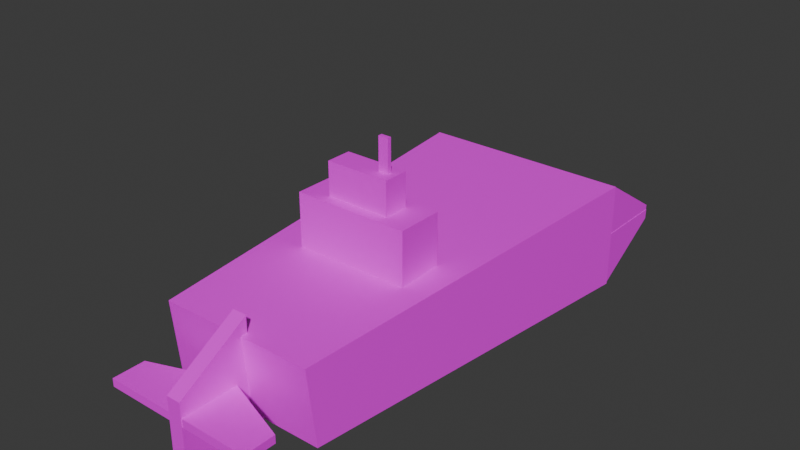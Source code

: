 # Source: Cube_d8.blend  (saved by Blender 4.2.66; exported with 4.5.12 LTS)
import bpy
from mathutils import Matrix  # noqa: F401  (used for matrix-valued properties, if any)

bpy.ops.wm.read_factory_settings(use_empty=True)
scene = bpy.context.scene
scene.name = 'Scene'

# ---- collections
col_collection = bpy.data.collections.new('Collection'); scene.collection.children.link(col_collection)

# ---- images (referenced by path relative to the original .blend; pixels are not part of the script)
import os
ASSET_DIR = os.environ.get("B2B_ASSET_DIR", "")  # directory of the original .blend (textures are referenced by path, not embedded)
HERE = os.path.dirname(os.path.abspath(__file__))  # packed textures are extracted next to this script under _unpacked/

def load_image(name, relpath, width, height, colorspace="sRGB"):
    """Load a texture the original file referenced (path relative to the .blend, or extracted next to this script)."""
    p = next((c for c in (os.path.join(HERE, relpath), os.path.join(ASSET_DIR, relpath)) if relpath and os.path.exists(c)), "")
    if p:
        img = bpy.data.images.load(p, check_existing=True)
        img.name = name
    else:  # same state as the original file: an image datablock whose file is absent (Cycles renders it pink)
        img = bpy.data.images.new(name, width, height)
        img.source = "FILE"
        img.filepath = "//" + (relpath or name)
    img.colorspace_settings.name = colorspace
    return img
img_diffusecolor_texture_014 = load_image('DiffuseColor_Texture.014', 'sub 1 texture.png', 1024, 1024, 'sRGB')
img_diffusecolor_texture_015 = load_image('DiffuseColor_Texture.015', 'sub 1 texture.png', 1024, 1024, 'Non-Color')

# ---- materials (node trees are filled in below, after node groups)
mat_sub_1_texture = bpy.data.materials.new('sub_1_texture')
mat_sub_1_texture.surface_render_method = 'BLENDED'
mat_sub_1_texture.blend_method = 'BLEND'
mat_sub_1_texture.use_transparency_overlap = False
mat_sub_1_texture.show_transparent_back = False
mat_sub_1_texture.diffuse_color = (1.0, 1.0, 1.0, 1.0)
mat_sub_1_texture.roughness = 0.5528

# ---- material node trees
mat_sub_1_texture.use_nodes = True; mat_sub_1_texture.node_tree.nodes.clear()
_N = mat_sub_1_texture.node_tree.nodes; _L = mat_sub_1_texture.node_tree.links
n0 = _N.new('ShaderNodeBsdfPrincipled'); n0.name = 'Principled BSDF'; n0.location = (10, 300)
n0.inputs[2].default_value = 0.5528
n0.inputs[27].default_value = (0.0, 0.0, 0.0, 1.0)
n0.inputs[28].default_value = 1.0
n1 = _N.new('ShaderNodeOutputMaterial'); n1.name = 'Material Output'; n1.location = (300, 300)
n2 = _N.new('ShaderNodeNormalMap'); n2.name = 'Normal Map'; n2.location = (-300, -300)
n2.label = 'Normal/Map'
n2.inputs[0].default_value = 0.0
n3 = _N.new('ShaderNodeTexImage'); n3.name = 'Image Texture'; n3.location = (-300, 600)
n3.image = img_diffusecolor_texture_014
n4 = _N.new('ShaderNodeTexImage'); n4.name = 'Image Texture.001'; n4.location = (-300, 0)
n4.image = img_diffusecolor_texture_015
_L.new(n0.outputs[0], n1.inputs[0])
_L.new(n2.outputs[0], n0.inputs[5])
_L.new(n3.outputs[0], n0.inputs[0])
_L.new(n4.outputs[1], n0.inputs[4])
n1.is_active_output = True

# ---- world
world_world = bpy.data.worlds.new('World'); scene.world = world_world
world_world.use_nodes = True; world_world.node_tree.nodes.clear()
_N = world_world.node_tree.nodes; _L = world_world.node_tree.links
n0 = _N.new('ShaderNodeOutputWorld'); n0.name = 'World Output'; n0.location = (300, 300)
n1 = _N.new('ShaderNodeBackground'); n1.name = 'Background'; n1.location = (10, 300)
n1.inputs[0].default_value = (0.05088, 0.05088, 0.05088, 1.0)
_L.new(n1.outputs[0], n0.inputs[0])
n0.is_active_output = True
world_world.color = (0.05088, 0.05088, 0.05088)
world_world.sun_shadow_jitter_overblur = 0.0

# ---- meshes
me_scene_010 = bpy.data.meshes.new('Scene.010')
me_scene_010.from_pydata([(-1.507, -3.017, 2.692), (-1.507, -1.727, 0.8636), (-1.507, -1.727, 2.692), (-1.507, -3.017, 0.8636), (1.726, -1.727, 0.8636), (1.726, -1.727, 2.692), (1.726, -3.017, 0.8636), (1.726, -3.017, 2.692), (1.002, -2.016, 2.644), (1.002, -2.728, 3.619), (1.002, -2.728, 2.644), (1.002, -2.016, 3.619), (-0.7831, -2.728, 3.619), (-0.7831, -2.728, 2.644), (-0.7831, -2.016, 3.619), (-0.7831, -2.016, 2.644), (0.528, -2.43, 4.516), (0.528, -2.318, 3.596), (0.528, -2.318, 4.516), (0.528, -2.43, 3.596), (0.8073, -2.318, 3.596), (0.8073, -2.318, 4.516), (0.8073, -2.43, 3.596), (0.8073, -2.43, 4.516), (-2.258, -6.622, 1.02), (-2.992, 4.422, -1.5), (-2.992, 4.422, 1.5), (-2.201, -6.47, -1.076), (3.008, 4.422, -1.5), (3.008, 4.422, 1.5), (2.217, -6.47, -1.048), (2.148, -6.668, 1.08), (-3.02, 4.421, 1.497), (-3.02, 6.421, -0.08172), (-3.02, 6.421, 0.1996), (-3.02, 4.421, -0.08172), (2.98, 6.421, -0.08172), (2.98, 6.421, 0.1996), (2.98, 4.421, -0.08172), (2.98, 4.421, 1.497), (2.972, 4.423, -1.52), (2.989, 6.423, 0.05851), (2.986, 6.423, -0.2228), (2.989, 4.423, 0.05851), (-3.011, 6.423, 0.07445), (-3.014, 6.423, -0.2069), (-3.011, 4.423, 0.07444), (-3.028, 4.423, -1.504), (-0.2093, -8.458, 0.3195), (-0.2093, -6.458, -1.479), (-0.2093, -6.458, 1.521), (-0.2093, -8.458, -1.479), (0.1904, -6.458, -1.479), (0.1904, -6.458, 1.521), (0.1904, -8.458, -1.479), (0.1904, -8.458, 0.3195), (2.084, -8.446, -0.1065), (-0.009682, -6.788, -0.09881), (2.084, -7.551, -0.1065), (-0.009681, -8.446, -0.09881), (-0.01082, -6.788, -0.3222), (2.083, -7.551, -0.3298), (-0.01082, -8.446, -0.3222), (2.083, -8.446, -0.3298), (-2.136, -8.45, -0.3292), (-0.04219, -6.792, -0.3293), (-2.136, -7.555, -0.3292), (-0.04219, -8.45, -0.3293), (-0.0443, -6.792, -0.1059), (-2.138, -7.555, -0.1059), (-0.0443, -8.45, -0.1059), (-2.138, -8.45, -0.1059)], [], [(0, 2, 1), (0, 1, 3), (2, 5, 4), (2, 4, 1), (5, 7, 6), (5, 6, 4), (7, 0, 3), (7, 3, 6), (3, 1, 4), (3, 4, 6), (7, 5, 2), (7, 2, 0), (8, 9, 10), (8, 11, 9), (10, 12, 13), (10, 9, 12), (13, 14, 15), (13, 12, 14), (15, 11, 8), (15, 14, 11), (11, 12, 9), (11, 14, 12), (15, 10, 13), (15, 8, 10), (16, 18, 17), (16, 17, 19), (18, 21, 20), (18, 20, 17), (21, 23, 22), (21, 22, 20), (23, 16, 19), (23, 19, 22), (19, 17, 20), (19, 20, 22), (23, 21, 18), (23, 18, 16), (24, 26, 25), (24, 25, 27), (26, 29, 28), (26, 28, 25), (29, 31, 30), (29, 30, 28), (31, 24, 27), (31, 27, 30), (27, 25, 28), (27, 28, 30), (31, 29, 26), (31, 26, 24), (32, 34, 33), (32, 33, 35), (34, 37, 36), (34, 36, 33), (37, 39, 38), (37, 38, 36), (39, 32, 35), (39, 35, 38), (35, 33, 36), (35, 36, 38), (39, 37, 34), (39, 34, 32), (40, 42, 41), (40, 41, 43), (42, 45, 44), (42, 44, 41), (45, 47, 46), (45, 46, 44), (47, 40, 43), (47, 43, 46), (43, 41, 44), (43, 44, 46), (47, 45, 42), (47, 42, 40), (48, 50, 49), (48, 49, 51), (50, 53, 52), (50, 52, 49), (53, 55, 54), (53, 54, 52), (55, 48, 51), (55, 51, 54), (51, 49, 52), (51, 52, 54), (55, 53, 50), (55, 50, 48), (56, 58, 57), (56, 57, 59), (58, 61, 60), (58, 60, 57), (61, 63, 62), (61, 62, 60), (63, 56, 59), (63, 59, 62), (59, 57, 60), (59, 60, 62), (63, 61, 58), (63, 58, 56), (64, 66, 65), (64, 65, 67), (66, 69, 68), (66, 68, 65), (69, 71, 70), (69, 70, 68), (71, 64, 67), (71, 67, 70), (67, 65, 68), (67, 68, 70), (71, 69, 66), (71, 66, 64)])
me_scene_010.polygons.foreach_set('use_smooth', [True] * 108)
_k = set([(0, 2), (0, 3), (0, 7), (1, 2), (1, 3), (1, 4), (2, 5), (3, 6), (4, 5), (4, 6), (5, 7), (6, 7), (8, 10), (8, 11), (8, 15), (9, 10), (9, 11), (9, 12), (10, 13), (11, 14), (12, 13), (12, 14), (13, 15), (14, 15), (16, 18), (16, 19), (16, 23), (17, 18), (17, 19), (17, 20), (18, 21), (19, 22), (20, 21), (20, 22), (21, 23), (22, 23), (24, 26), (24, 27), (24, 31), (25, 26), (25, 27), (25, 28), (26, 29), (27, 30), (28, 29), (28, 30), (29, 31), (30, 31), (32, 34), (32, 35), (32, 39), (33, 34), (33, 35), (33, 36), (34, 37), (35, 38), (36, 37), (36, 38), (37, 39), (38, 39), (40, 42), (40, 43), (40, 47), (41, 42), (41, 43), (41, 44), (42, 45), (43, 46), (44, 45), (44, 46), (45, 47), (46, 47), (48, 50), (48, 51), (48, 55), (49, 50), (49, 51), (49, 52), (50, 53), (51, 54), (52, 53), (52, 54), (53, 55), (54, 55), (56, 58), (56, 59), (56, 63), (57, 58), (57, 59), (57, 60), (58, 61), (59, 62), (60, 61), (60, 62), (61, 63), (62, 63), (64, 66), (64, 67), (64, 71), (65, 66), (65, 67), (65, 68), (66, 69), (67, 70), (68, 69), (68, 70), (69, 71), (70, 71)])
me_scene_010.attributes.new('sharp_edge', 'BOOLEAN', 'EDGE').data.foreach_set('value', [ (min(e.vertices), max(e.vertices)) in _k for e in me_scene_010.edges])
_uv = me_scene_010.uv_layers.new(name='UVSet0')
_uv.uv.foreach_set('vector', [0.5336, 0.8445, 0.5982, 0.8445, 0.5982, 0.936, 0.5336, 0.8445, 0.5982, 0.936, 0.5336, 0.936, 0.9011, 0.1619, 0.9011, 2.368e-09, 0.9927, 9.279e-09, 0.9011, 0.1619, 0.9927, 9.279e-09, 0.9927, 0.1619, 0.68, 0.8799, 0.7446, 0.8799, 0.7446, 0.9714, 0.68, 0.8799, 0.7446, 0.9714, 0.68, 0.9714, 0.9011, 0.3237, 0.9011, 0.1619, 0.9927, 0.1619, 0.9011, 0.3237, 0.9927, 0.1619, 0.9927, 0.3237, 0.68, 0.5561, 0.7445, 0.5561, 0.7445, 0.718, 0.68, 0.5561, 0.7445, 0.718, 0.68, 0.718, 0.68, 0.718, 0.7444, 0.718, 0.7444, 0.8799, 0.68, 0.718, 0.7444, 0.8799, 0.68, 0.8799, 0.8867, 0.9756, 0.9224, 0.9268, 0.9224, 0.9756, 0.8867, 0.9756, 0.8867, 0.9268, 0.9224, 0.9268, 1.0, 0.8659, 0.9512, 0.7765, 1.0, 0.7765, 1.0, 0.8659, 0.9512, 0.8659, 0.9512, 0.7765, 0.8511, 0.9756, 0.8867, 0.9268, 0.8867, 0.9756, 0.8511, 0.9756, 0.8511, 0.9268, 0.8867, 0.9268, 0.4494, 0.9332, 0.4006, 0.8438, 0.4494, 0.8438, 0.4494, 0.9332, 0.4006, 0.9332, 0.4006, 0.8438, 0.9933, 0.5539, 0.9577, 0.6432, 0.9577, 0.5539, 0.9933, 0.5539, 0.9933, 0.6432, 0.9577, 0.6432, 0.9868, 0.8659, 0.9512, 0.9553, 0.9512, 0.8659, 0.9868, 0.8659, 0.9868, 0.9553, 0.9512, 0.9553, 0.5938, 0.5434, 0.5993, 0.5434, 0.5993, 0.5894, 0.5938, 0.5434, 0.5993, 0.5894, 0.5938, 0.5894, 0.9224, 0.9268, 0.9364, 0.9268, 0.9364, 0.9728, 0.9224, 0.9268, 0.9364, 0.9728, 0.9224, 0.9728, 0.2943, 0.5555, 0.2999, 0.5555, 0.2999, 0.6016, 0.2943, 0.5555, 0.2999, 0.6016, 0.2943, 0.6016, 0.9364, 0.9268, 0.9504, 0.9268, 0.9504, 0.9728, 0.9364, 0.9268, 0.9504, 0.9728, 0.9364, 0.9728, 0.5938, 0.5894, 0.5993, 0.5894, 0.5993, 0.6034, 0.5938, 0.5894, 0.5993, 0.6034, 0.5938, 0.6034, 0.2943, 0.6016, 0.2999, 0.6016, 0.2999, 0.6156, 0.2943, 0.6016, 0.2999, 0.6156, 0.2943, 0.6156, 0.7511, 0.5539, 0.7511, -1.091e-08, 0.9012, 0.00653, 0.7511, 0.5539, 0.9012, 0.00653, 0.8563, 0.5508, 0.3005, 0.8438, 0.3005, 0.5434, 0.4507, 0.5434, 0.3005, 0.8438, 0.4507, 0.5434, 0.4507, 0.8438, 0.7511, -7.987e-09, 0.7511, 0.5561, 0.6442, 0.5502, 0.7511, -7.987e-09, 0.6442, 0.5502, 0.6009, 0.00568, 0.9577, 0.5559, 0.9577, 0.7765, 0.8527, 0.7751, 0.9577, 0.5559, 0.8527, 0.7751, 0.8511, 0.5539, 0.34, 0.5434, 0.3005, 4.392e-08, 0.6009, 1.602e-08, 0.34, 0.5434, 0.6009, 1.602e-08, 0.5613, 0.5433, 0.04307, 0.5555, 2.816e-11, 2.388e-08, 0.3005, 1.206e-08, 0.04307, 0.5555, 0.3005, 1.206e-08, 0.2637, 0.5534, 0.68, 0.8566, 0.615, 0.9568, 0.6009, 0.9568, 0.68, 0.8566, 0.6009, 0.9568, 0.6009, 0.8566, 0.5685, 0.8438, 0.5685, 0.5434, 0.5826, 0.5434, 0.5685, 0.8438, 0.5826, 0.5434, 0.5826, 0.8438, 0.9152, 0.3237, 0.9802, 0.4239, 0.9011, 0.4239, 0.9152, 0.3237, 0.9011, 0.4239, 0.9012, 0.3237, 0.6009, 0.8566, 0.6009, 0.5561, 0.68, 0.5561, 0.6009, 0.8566, 0.68, 0.5561, 0.68, 0.8566, 0.7511, 0.5539, 0.8511, 0.5539, 0.8511, 0.8543, 0.7511, 0.5539, 0.8511, 0.8543, 0.7511, 0.8543, 0.09991, 0.5555, 0.1952, 0.5555, 0.1952, 0.856, 0.09991, 0.5555, 0.1952, 0.856, 0.09991, 0.856, 0.1952, 0.9568, 0.2602, 0.8566, 0.2743, 0.8566, 0.1952, 0.9568, 0.2743, 0.8566, 0.2743, 0.9568, 0.5544, 0.8438, 0.5544, 0.5434, 0.5685, 0.5435, 0.5544, 0.8438, 0.5685, 0.5435, 0.5685, 0.8439, 0.9152, 0.4239, 0.9802, 0.524, 0.9011, 0.524, 0.9152, 0.4239, 0.9011, 0.524, 0.9012, 0.4239, 0.2743, 0.5555, 0.2743, 0.856, 0.1952, 0.8566, 0.2743, 0.5555, 0.1952, 0.8566, 0.1952, 0.5561, -2.571e-08, 0.5555, 0.09991, 0.5555, 0.09991, 0.856, -2.571e-08, 0.5555, 0.09991, 0.856, -3.129e-08, 0.856, 0.4507, 0.5434, 0.5544, 0.544, 0.5544, 0.8445, 0.4507, 0.5434, 0.5544, 0.8445, 0.4507, 0.8438, 0.8511, 0.8367, 0.9512, 0.7765, 0.9512, 0.9268, 0.8511, 0.8367, 0.9512, 0.9268, 0.8511, 0.9268, 0.2743, 0.5555, 0.2943, 0.5555, 0.2943, 0.7057, 0.2743, 0.5555, 0.2943, 0.7057, 0.2743, 0.7057, 0.3005, 0.8438, 0.4006, 0.904, 0.4006, 0.9941, 0.3005, 0.8438, 0.4006, 0.9941, 0.3005, 0.9941, 0.9577, 0.6432, 0.9777, 0.6432, 0.9777, 0.7333, 0.9577, 0.6432, 0.9777, 0.7333, 0.9577, 0.7333, 0.2805, 0.9438, 0.2805, 0.8438, 0.3005, 0.8438, 0.2805, 0.9438, 0.3005, 0.8438, 0.3005, 0.9438, 0.2743, 0.8099, 0.2743, 0.7057, 0.2943, 0.7057, 0.2743, 0.8099, 0.2943, 0.7057, 0.2943, 0.8099, 0.09991, 0.856, 0.1446, 0.856, 0.1827, 0.9609, 0.09991, 0.856, 0.1827, 0.9609, 0.09991, 0.9608, 0.8451, 0.9592, 0.8339, 0.9592, 0.8339, 0.8543, 0.8451, 0.9592, 0.8339, 0.8543, 0.8451, 0.8543, 0.4954, 0.9493, 0.4507, 0.9493, 0.4507, 0.8445, 0.4954, 0.9493, 0.4507, 0.8445, 0.5336, 0.8445, 0.1939, 0.9608, 0.1827, 0.9609, 0.1827, 0.856, 0.1939, 0.9608, 0.1827, 0.856, 0.1939, 0.856, 0.09399, 0.856, 0.09399, 0.939, 0.0828, 0.939, 0.09399, 0.856, 0.0828, 0.939, 0.0828, 0.856, 0.4118, 0.978, 0.4118, 0.9332, 0.423, 0.9332, 0.4118, 0.978, 0.423, 0.9332, 0.423, 0.978, 0.7511, 0.8543, 0.7958, 0.8543, 0.8339, 0.9592, 0.7511, 0.8543, 0.8339, 0.9592, 0.7511, 0.9592, 0.5938, 0.6482, 0.5826, 0.6483, 0.5826, 0.5435, 0.5938, 0.6482, 0.5826, 0.5435, 0.5938, 0.5434, 0.04471, 0.9608, 6.739e-07, 0.9608, 5.212e-09, 0.856, 0.04471, 0.9608, 5.212e-09, 0.856, 0.0828, 0.856, 0.5826, 0.6483, 0.5938, 0.6484, 0.5938, 0.7533, 0.5826, 0.6483, 0.5938, 0.7533, 0.5826, 0.7532, 0.5826, 0.8363, 0.5826, 0.7533, 0.5938, 0.7533, 0.5826, 0.8363, 0.5938, 0.7533, 0.5938, 0.8363, 0.4118, 0.9332, 0.4118, 0.978, 0.4006, 0.978, 0.4118, 0.9332, 0.4006, 0.978, 0.4006, 0.9332])
me_scene_010.materials.append(mat_sub_1_texture)
me_scene_010.update()
me_scene_010.normals_split_custom_set([tuple(v) for v in zip(*[iter([-1.0, 0.0, 0.0, -1.0, 0.0, 0.0, -1.0, 0.0, 0.0, -1.0, 0.0, 0.0, -1.0, 0.0, 0.0, -1.0, 0.0, 0.0, 0.0, 1.0, 0.0, 0.0, 1.0, 0.0, 0.0, 1.0, 0.0, 0.0, 1.0, 0.0, 0.0, 1.0, 0.0, 0.0, 1.0, 0.0, 1.0, 0.0, 0.0, 1.0, 0.0, 0.0, 1.0, 0.0, 0.0, 1.0, 0.0, 0.0, 1.0, 0.0, 0.0, 1.0, 0.0, 0.0, 0.0, -1.0, 0.0, 0.0, -1.0, 0.0, 0.0, -1.0, 0.0, 0.0, -1.0, 0.0, 0.0, -1.0, 0.0, 0.0, -1.0, 0.0, 0.0, 0.0, -1.0, 0.0, 0.0, -1.0, 0.0, 0.0, -1.0, 0.0, 0.0, -1.0, 0.0, 0.0, -1.0, 0.0, 0.0, -1.0, 0.0, 0.0, 1.0, 0.0, 0.0, 1.0, 0.0, 0.0, 1.0, 0.0, 0.0, 1.0, 0.0, 0.0, 1.0, 0.0, 0.0, 1.0, 1.0, 0.0, 0.0, 1.0, 0.0, 0.0, 1.0, 0.0, 0.0, 1.0, 0.0, 0.0, 1.0, 0.0, 0.0, 1.0, 0.0, 0.0, 0.0, -1.0, 0.0, 0.0, -1.0, 0.0, 0.0, -1.0, 0.0, 0.0, -1.0, 0.0, 0.0, -1.0, 0.0, 0.0, -1.0, 0.0, -1.0, 0.0, 0.0, -1.0, 0.0, 0.0, -1.0, 0.0, 0.0, -1.0, 0.0, 0.0, -1.0, 0.0, 0.0, -1.0, 0.0, 0.0, 0.0, 1.0, 0.0, 0.0, 1.0, 0.0, 0.0, 1.0, 0.0, 0.0, 1.0, 0.0, 0.0, 1.0, 0.0, 0.0, 1.0, 0.0, 0.0, 0.0, 1.0, 0.0, 0.0, 1.0, 0.0, 0.0, 1.0, 0.0, 0.0, 1.0, 0.0, 0.0, 1.0, 0.0, 0.0, 1.0, 0.0, 0.0, -1.0, 0.0, 0.0, -1.0, 0.0, 0.0, -1.0, 0.0, 0.0, -1.0, 0.0, 0.0, -1.0, 0.0, 0.0, -1.0, -1.0, 0.0, 0.0, -1.0, 0.0, 0.0, -1.0, 0.0, 0.0, -1.0, 0.0, 0.0, -1.0, 0.0, 0.0, -1.0, 0.0, 0.0, 0.0, 1.0, 0.0, 0.0, 1.0, 0.0, 0.0, 1.0, 0.0, 0.0, 1.0, 0.0, 0.0, 1.0, 0.0, 0.0, 1.0, 0.0, 1.0, 0.0, 0.0, 1.0, 0.0, 0.0, 1.0, 0.0, 0.0, 1.0, 0.0, 0.0, 1.0, 0.0, 0.0, 1.0, 0.0, 0.0, 0.0, -1.0, 0.0, 0.0, -1.0, 0.0, 0.0, -1.0, 0.0, 0.0, -1.0, 0.0, 0.0, -1.0, 0.0, 0.0, -1.0, 0.0, 0.0, 0.0, -1.0, 0.0, 0.0, -1.0, 0.0, 0.0, -1.0, 0.0, 0.0, -1.0, 0.0, 0.0, -1.0, 0.0, 0.0, -1.0, 0.0, 0.0, 1.0, 0.0, 0.0, 1.0, 0.0, 0.0, 1.0, 0.0, 0.0, 1.0, 0.0, 0.0, 1.0, 0.0, 0.0, 1.0, -0.9973, -0.0712, -0.01902, -0.9977, -0.06732, -0.006589, -0.9976, -0.06805, -0.009153, -0.9973, -0.0712, -0.01902, -0.9976, -0.06805, -0.009153, -0.9972, -0.07185, -0.02267, 0.0, 1.0, 0.0, 0.0, 1.0, 0.0, 0.0, 1.0, 0.0, 0.0, 1.0, 0.0, 0.0, 1.0, 0.0, 0.0, 1.0, 0.0, 0.9972, -0.07383, 0.007411, 0.9968, -0.07743, 0.01786, 0.997, -0.07652, 0.01516, 0.9972, -0.07383, 0.007411, 0.997, -0.07652, 0.01516, 0.9973, -0.07321, 0.005306, -0.002286, -0.9962, -0.08725, 0.005779, -0.9961, -0.08793, -0.006468, -0.9969, -0.07864, -0.002286, -0.9962, -0.08725, -0.006468, -0.9969, -0.07864, -0.01461, -0.9968, -0.07803, -0.001533, -0.04021, -0.9992, 0.005448, -0.0397, -0.9992, 0.005877, -0.04045, -0.9992, -0.001533, -0.04021, -0.9992, 0.005877, -0.04045, -0.9992, -0.000948, -0.0407, -0.9992, 0.003389, -0.04072, 0.9992, -0.01185, -0.03964, 0.9991, -0.01281, -0.0412, 0.9991, 0.003389, -0.04072, 0.9992, -0.01281, -0.0412, 0.9991, 0.002102, -0.04148, 0.9991, -1.0, -1.974e-08, 0.0, -1.0, -2.119e-07, 0.0, -1.0, -1.217e-07, 0.0, -1.0, -1.974e-08, 0.0, -1.0, -1.217e-07, 0.0, -1.0, 0.0, 0.0, 0.0, 1.0, 0.0, 0.0, 1.0, 0.0, 0.0, 1.0, 0.0, 0.0, 1.0, 0.0, 0.0, 1.0, 0.0, 0.0, 1.0, 0.0, 1.0, 0.0, 0.0, 1.0, 0.0, 0.0, 1.0, 0.0, 0.0, 1.0, 0.0, 0.0, 1.0, 0.0, 0.0, 1.0, 0.0, 0.0, 0.0, -1.0, 0.0, 0.0, -1.0, 0.0, 0.0, -1.0, 0.0, 0.0, -1.0, 0.0, 0.0, -1.0, 0.0, 0.0, -1.0, 0.0, 0.0, 0.0, -1.0, 0.0, 0.0, -1.0, 0.0, 0.0, -1.0, 0.0, 0.0, -1.0, 0.0, 0.0, -1.0, 0.0, 0.0, -1.0, 0.0, 0.5443, 0.8389, 0.0, 0.5443, 0.8389, 0.0, 0.5443, 0.8389, 0.0, 0.5443, 0.8389, 0.0, 0.5443, 0.8389, 0.0, 0.5443, 0.8389, 0.9999, -2.018e-07, -0.01062, 0.9999, -1.483e-06, -0.01062, 0.9999, -8.819e-07, -0.01062, 0.9999, -2.018e-07, -0.01062, 0.9999, -8.819e-07, -0.01062, 0.9999, -7.017e-08, -0.01062, 0.0, 1.0, 4.254e-06, 0.0, 1.0, -4.431e-06, 0.0, 1.0, -4.166e-06, 0.0, 1.0, 4.254e-06, 0.0, 1.0, -4.166e-06, 0.0, 1.0, 4.52e-06, -0.9999, 1.209e-07, 0.01062, -0.9999, 0.0, 0.01062, -0.9999, 1.613e-08, 0.01062, -0.9999, 1.209e-07, 0.01062, -0.9999, 1.613e-08, 0.01062, -0.9999, 1.814e-07, 0.01062, 0.0, -1.0, 2.528e-07, 0.0, -1.0, -5.096e-07, 0.0, -1.0, -3.597e-07, 0.0, -1.0, 2.528e-07, 0.0, -1.0, -3.597e-07, 0.0, -1.0, 4.027e-07, 0.002655, -9.388e-07, 1.0, 0.002655, -9.388e-07, 1.0, 0.002655, -9.388e-07, 1.0, 0.002655, -9.388e-07, 1.0, 0.002655, -9.388e-07, 1.0, 0.002655, -9.388e-07, 1.0, -0.002228, 0.5443, -0.8389, -0.002228, 0.5443, -0.8389, -0.002228, 0.5443, -0.8389, -0.002228, 0.5443, -0.8389, -0.002228, 0.5443, -0.8389, -0.002228, 0.5443, -0.8389, -1.0, 0.0, 0.0, -1.0, 0.0, 0.0, -1.0, 0.0, 0.0, -1.0, 0.0, 0.0, -1.0, 0.0, 0.0, -1.0, 0.0, 0.0, 0.0, 1.0, 0.0, 0.0, 1.0, 0.0, 0.0, 1.0, 0.0, 0.0, 1.0, 0.0, 0.0, 1.0, 0.0, 0.0, 1.0, 0.0, 1.0, 7.109e-09, 0.0, 1.0, 1.657e-08, 0.0, 1.0, 6.203e-09, 0.0, 1.0, 7.109e-09, 0.0, 1.0, 6.203e-09, 0.0, 1.0, 0.0, 0.0, 0.0, -1.0, 0.0, 0.0, -1.0, 0.0, 0.0, -1.0, 0.0, 0.0, -1.0, 0.0, 0.0, -1.0, 0.0, 0.0, -1.0, 0.0, 0.0, 0.0, -1.0, 0.0, 0.0, -1.0, 0.0, 0.0, -1.0, 0.0, 0.0, -1.0, 0.0, 0.0, -1.0, 0.0, 0.0, -1.0, 0.0, -0.515, 0.8572, 0.0, -0.515, 0.8572, 0.0, -0.515, 0.8572, 0.0, -0.515, 0.8572, 0.0, -0.515, 0.8572, 0.0, -0.515, 0.8572, 0.003659, -3.161e-07, 1.0, 0.003659, -3.996e-07, 1.0, 0.003659, -2.55e-07, 1.0, 0.003659, -3.161e-07, 1.0, 0.003659, -2.55e-07, 1.0, 0.003659, -2.037e-07, 1.0, 0.3422, 0.9396, -0.001751, 0.3422, 0.9396, -0.001751, 0.3422, 0.9396, -0.001745, 0.3422, 0.9396, -0.001751, 0.3422, 0.9396, -0.001745, 0.3422, 0.9396, -0.001745, -0.003659, 3.246e-07, -1.0, -0.003659, 3.598e-07, -1.0, -0.003659, 2.931e-07, -1.0, -0.003659, 3.246e-07, -1.0, -0.003659, 2.931e-07, -1.0, -0.003659, 2.7e-07, -1.0, 0.0, -1.0, -5.114e-09, 0.0, -1.0, 0.0, 0.0, -1.0, -7.055e-08, 0.0, -1.0, -5.114e-09, 0.0, -1.0, -7.055e-08, 0.0, -1.0, -7.566e-08, -1.0, -7.455e-08, 0.00511, -1.0, -8.64e-07, 0.005104, -1.0, -7.904e-07, 0.005105, -1.0, -7.455e-08, 0.00511, -1.0, -7.904e-07, 0.005105, -1.0, -9.798e-10, 0.00511, 1.0, 2.347e-07, -0.005105, 1.0, 1.491e-06, -0.00511, 1.0, 1.259e-06, -0.005109, 1.0, 2.347e-07, -0.005105, 1.0, 1.259e-06, -0.005109, 1.0, 3.096e-09, -0.005104, -2.281e-05, 1.341e-07, -1.0, -2.274e-05, 3.33e-08, -1.0, -2.286e-05, 2.077e-07, -1.0, -2.281e-05, 1.341e-07, -1.0, -2.286e-05, 2.077e-07, -1.0, -2.291e-05, 2.697e-07, -1.0, -0.3422, 0.9396, -0.003226, -0.3422, 0.9396, -0.003226, -0.3422, 0.9396, -0.003227, -0.3422, 0.9396, -0.003226, -0.3422, 0.9396, -0.003227, -0.3422, 0.9396, -0.003227, 2.283e-05, -1.242e-07, 1.0, 2.284e-05, -9.993e-08, 1.0, 2.283e-05, -1.459e-07, 1.0, 2.283e-05, -1.242e-07, 1.0, 2.283e-05, -1.459e-07, 1.0, 2.282e-05, -1.618e-07, 1.0, -4.554e-07, -1.0, -1.846e-07, -4.554e-07, -1.0, 0.0, -4.554e-07, -1.0, -2.531e-06, -4.554e-07, -1.0, -1.846e-07, -4.554e-07, -1.0, -2.531e-06, -4.554e-07, -1.0, -2.716e-06, 1.0, -7.725e-08, 0.009435, 1.0, -8.652e-07, 0.009441, 1.0, -7.918e-07, 0.00944, 1.0, -7.725e-08, 0.009435, 1.0, -7.918e-07, 0.00944, 1.0, -3.809e-09, 0.009435, -1.0, 4.031e-07, -0.009438, -1.0, 1.193e-06, -0.009433, -1.0, 1.047e-06, -0.009434, -1.0, 4.031e-07, -0.009438, -1.0, 1.047e-06, -0.009434, -1.0, 2.575e-07, -0.009439])] * 3)])

# ---- objects
ob_sub = bpy.data.objects.new('Sub', me_scene_010)

# ---- transforms, parenting, visibility, modifiers, constraints
ob_sub.location = (0.0, 0.0, 0.0)
ob_sub.color = (0.8, 0.8, 0.8, 1.0)

# ---- collection membership
col_collection.objects.link(ob_sub)

# ---- scene / render settings (as saved in the file)
scene.frame_start = 1; scene.frame_end = 250; scene.frame_set(1)
scene.render.engine = 'BLENDER_EEVEE_NEXT'
scene.render.fps = 25
bpy.context.view_layer.update()

# ---- added for rendering (the .blend has no active camera and no usable light): camera, sun
cam_auto = bpy.data.cameras.new('AutoCamera')
cam_auto.lens = 50.0
cam_auto.sensor_width = 36.0
cam_auto.clip_end = 1000.0
ob_auto_camera = bpy.data.objects.new('AutoCamera', cam_auto)
scene.collection.objects.link(ob_auto_camera)
ob_auto_camera.location = (15.8622, -20.0641, 14.1957)
ob_auto_camera.rotation_euler = (1.09748, -7.21219e-08, 0.694738)
scene.camera = ob_auto_camera
light_auto_sun = bpy.data.lights.new('AutoSun', 'SUN')
light_auto_sun.energy = 3.0
light_auto_sun.angle = 0.0523599
ob_auto_sun = bpy.data.objects.new('AutoSun', light_auto_sun)
scene.collection.objects.link(ob_auto_sun)
ob_auto_sun.rotation_euler = (0.872665, 0.174533, 0.523599)
bpy.context.view_layer.update()
